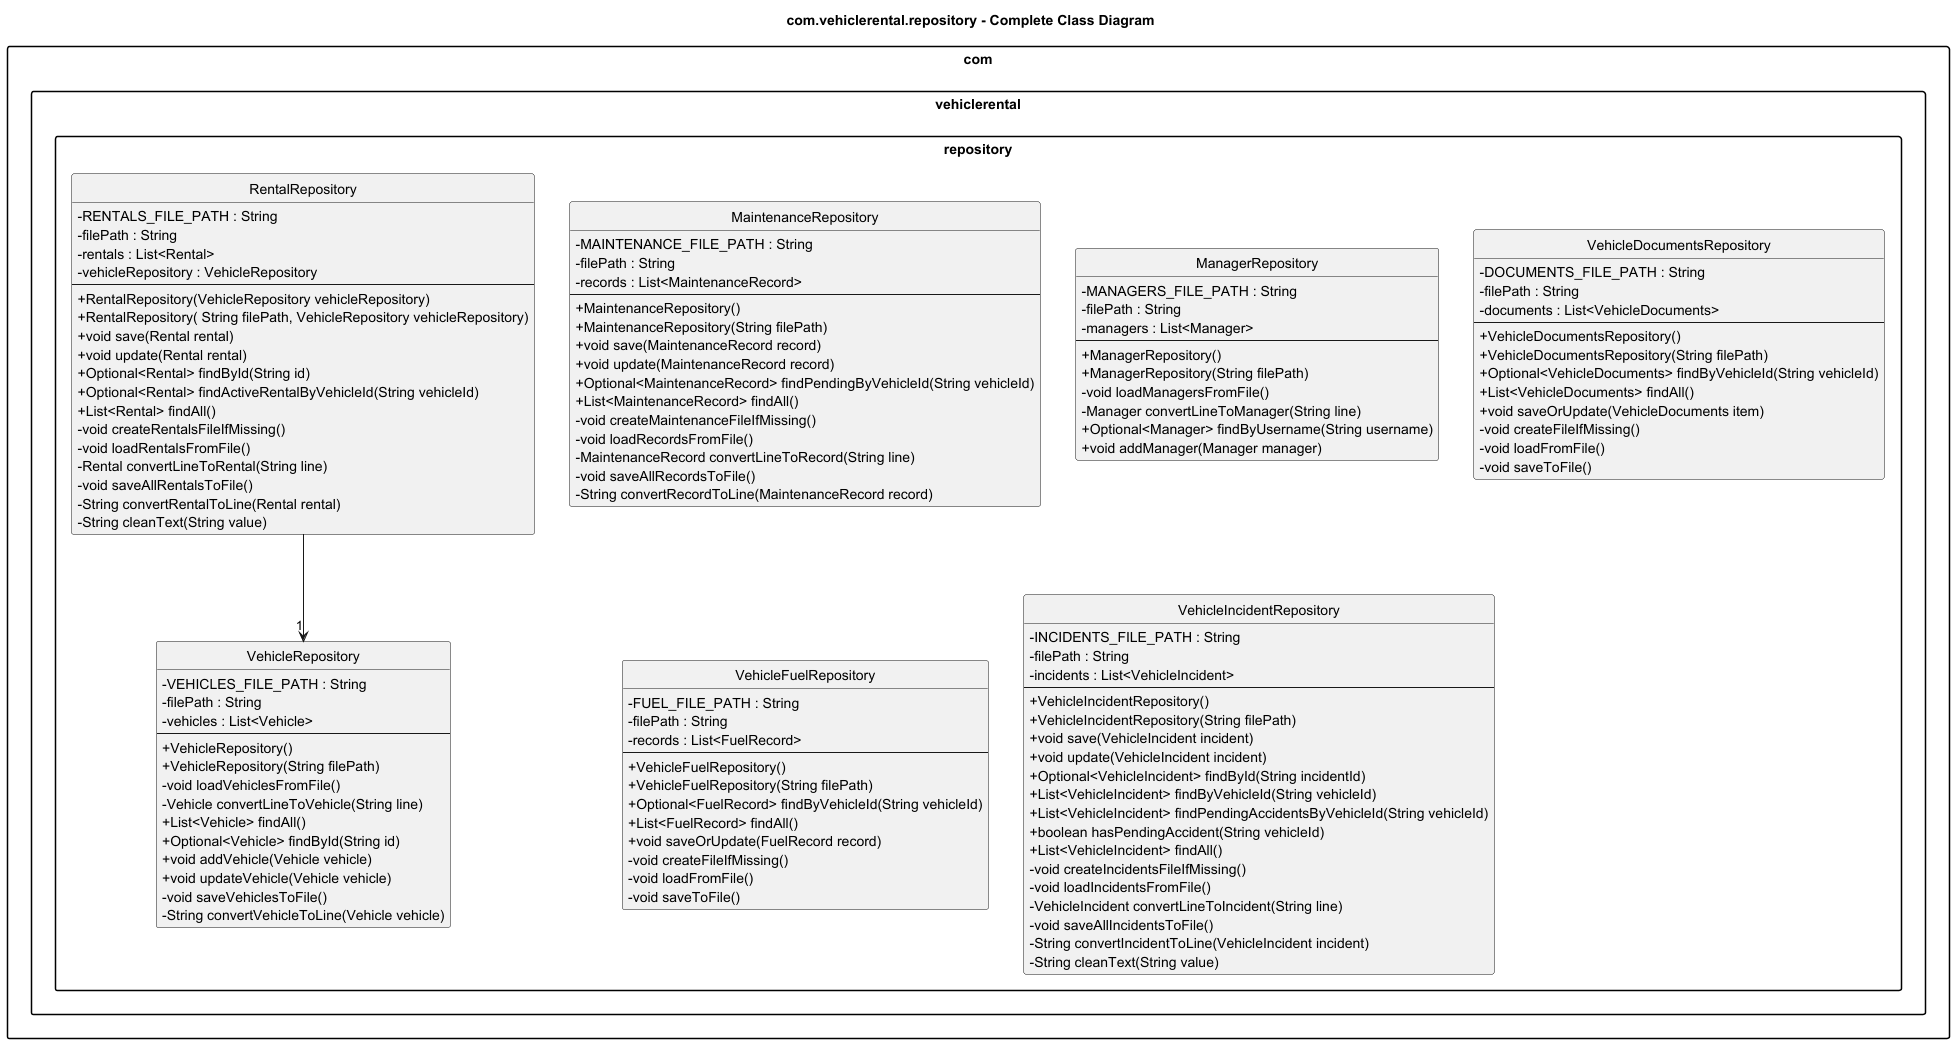

The diagram above was rendered by PlantUML. Its source (embedded in the PNG):
@startuml
title com.vehiclerental.repository - Complete Class Diagram
skinparam packageStyle rectangle
skinparam classAttributeIconSize 0
skinparam linetype ortho
hide circle

package "com.vehiclerental.repository" {
  class "MaintenanceRepository" as C38 {
    - MAINTENANCE_FILE_PATH : String
    - filePath : String
    - records : List<MaintenanceRecord>
    --
    + MaintenanceRepository()
    + MaintenanceRepository(String filePath)
    + void save(MaintenanceRecord record)
    + void update(MaintenanceRecord record)
    + Optional<MaintenanceRecord> findPendingByVehicleId(String vehicleId)
    + List<MaintenanceRecord> findAll()
    - void createMaintenanceFileIfMissing()
    - void loadRecordsFromFile()
    - MaintenanceRecord convertLineToRecord(String line)
    - void saveAllRecordsToFile()
    - String convertRecordToLine(MaintenanceRecord record)
  }
  class "ManagerRepository" as C39 {
    - MANAGERS_FILE_PATH : String
    - filePath : String
    - managers : List<Manager>
    --
    + ManagerRepository()
    + ManagerRepository(String filePath)
    - void loadManagersFromFile()
    - Manager convertLineToManager(String line)
    + Optional<Manager> findByUsername(String username)
    + void addManager(Manager manager)
  }
  class "RentalRepository" as C40 {
    - RENTALS_FILE_PATH : String
    - filePath : String
    - rentals : List<Rental>
    - vehicleRepository : VehicleRepository
    --
    + RentalRepository(VehicleRepository vehicleRepository)
    + RentalRepository( String filePath, VehicleRepository vehicleRepository)
    + void save(Rental rental)
    + void update(Rental rental)
    + Optional<Rental> findById(String id)
    + Optional<Rental> findActiveRentalByVehicleId(String vehicleId)
    + List<Rental> findAll()
    - void createRentalsFileIfMissing()
    - void loadRentalsFromFile()
    - Rental convertLineToRental(String line)
    - void saveAllRentalsToFile()
    - String convertRentalToLine(Rental rental)
    - String cleanText(String value)
  }
  class "VehicleDocumentsRepository" as C41 {
    - DOCUMENTS_FILE_PATH : String
    - filePath : String
    - documents : List<VehicleDocuments>
    --
    + VehicleDocumentsRepository()
    + VehicleDocumentsRepository(String filePath)
    + Optional<VehicleDocuments> findByVehicleId(String vehicleId)
    + List<VehicleDocuments> findAll()
    + void saveOrUpdate(VehicleDocuments item)
    - void createFileIfMissing()
    - void loadFromFile()
    - void saveToFile()
  }
  class "VehicleFuelRepository" as C42 {
    - FUEL_FILE_PATH : String
    - filePath : String
    - records : List<FuelRecord>
    --
    + VehicleFuelRepository()
    + VehicleFuelRepository(String filePath)
    + Optional<FuelRecord> findByVehicleId(String vehicleId)
    + List<FuelRecord> findAll()
    + void saveOrUpdate(FuelRecord record)
    - void createFileIfMissing()
    - void loadFromFile()
    - void saveToFile()
  }
  class "VehicleIncidentRepository" as C43 {
    - INCIDENTS_FILE_PATH : String
    - filePath : String
    - incidents : List<VehicleIncident>
    --
    + VehicleIncidentRepository()
    + VehicleIncidentRepository(String filePath)
    + void save(VehicleIncident incident)
    + void update(VehicleIncident incident)
    + Optional<VehicleIncident> findById(String incidentId)
    + List<VehicleIncident> findByVehicleId(String vehicleId)
    + List<VehicleIncident> findPendingAccidentsByVehicleId(String vehicleId)
    + boolean hasPendingAccident(String vehicleId)
    + List<VehicleIncident> findAll()
    - void createIncidentsFileIfMissing()
    - void loadIncidentsFromFile()
    - VehicleIncident convertLineToIncident(String line)
    - void saveAllIncidentsToFile()
    - String convertIncidentToLine(VehicleIncident incident)
    - String cleanText(String value)
  }
  class "VehicleRepository" as C44 {
    - VEHICLES_FILE_PATH : String
    - filePath : String
    - vehicles : List<Vehicle>
    --
    + VehicleRepository()
    + VehicleRepository(String filePath)
    - void loadVehiclesFromFile()
    - Vehicle convertLineToVehicle(String line)
    + List<Vehicle> findAll()
    + Optional<Vehicle> findById(String id)
    + void addVehicle(Vehicle vehicle)
    + void updateVehicle(Vehicle vehicle)
    - void saveVehiclesToFile()
    - String convertVehicleToLine(Vehicle vehicle)
  }
}

C40 --> "1" C44

@enduml